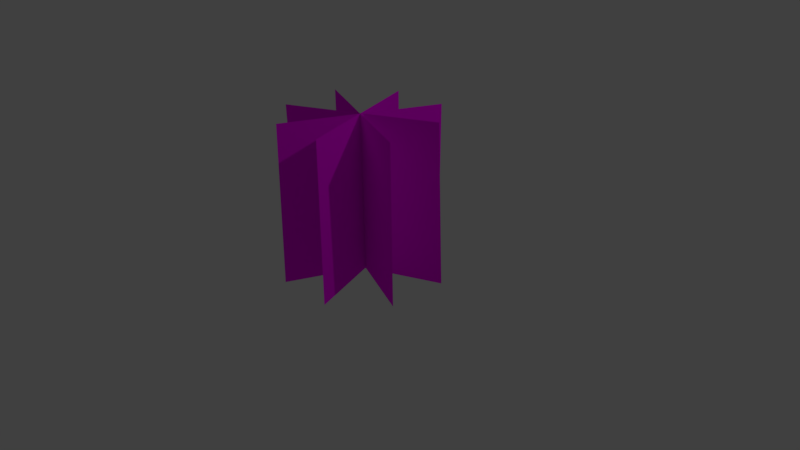 # Source: bushcycles.blend  (saved by Blender 2.79.0; exported with 4.5.12 LTS)
import bpy
from mathutils import Matrix  # noqa: F401  (used for matrix-valued properties, if any)

bpy.ops.wm.read_factory_settings(use_empty=True)
scene = bpy.context.scene
scene.name = 'Scene'

# ---- collections
col_collection_1 = bpy.data.collections.new('Collection 1'); scene.collection.children.link(col_collection_1)

# ---- images (referenced by path relative to the original .blend; pixels are not part of the script)
import os
ASSET_DIR = os.environ.get("B2B_ASSET_DIR", "")  # directory of the original .blend (textures are referenced by path, not embedded)
HERE = os.path.dirname(os.path.abspath(__file__))  # packed textures are extracted next to this script under _unpacked/

def load_image(name, relpath, width, height, colorspace="sRGB"):
    """Load a texture the original file referenced (path relative to the .blend, or extracted next to this script)."""
    p = next((c for c in (os.path.join(HERE, relpath), os.path.join(ASSET_DIR, relpath)) if relpath and os.path.exists(c)), "")
    if p:
        img = bpy.data.images.load(p, check_existing=True)
        img.name = name
    else:  # same state as the original file: an image datablock whose file is absent (Cycles renders it pink)
        img = bpy.data.images.new(name, width, height)
        img.source = "FILE"
        img.filepath = "//" + (relpath or name)
    img.colorspace_settings.name = colorspace
    return img
img_cartoon_bush_png = load_image('cartoon bush.png', 'cartoon bush.png', 1024, 1024, 'sRGB')

# ---- materials (node trees are filled in below, after node groups)
mat_mbush = bpy.data.materials.new('mBush')
mat_mbush.alpha_threshold = 0.0
mat_mbush.roughness = 0.5

# ---- material node trees
mat_mbush.use_nodes = True; mat_mbush.node_tree.nodes.clear()
_N = mat_mbush.node_tree.nodes; _L = mat_mbush.node_tree.links
n0 = _N.new('ShaderNodeOutputMaterial'); n0.name = 'Material Output'; n0.location = (351, 420)
n1 = _N.new('ShaderNodeMixShader'); n1.name = 'Mix Shader'; n1.location = (193, 412)
n2 = _N.new('ShaderNodeTexImage'); n2.name = 'Image Texture'; n2.location = (-295, 413)
n2.width = 140
n2.image = img_cartoon_bush_png
n3 = _N.new('ShaderNodeBsdfDiffuse'); n3.name = 'Diffuse BSDF'; n3.location = (-6, 221)
n4 = _N.new('ShaderNodeBsdfTransparent'); n4.name = 'Transparent BSDF'; n4.location = (1, 318)
_L.new(n2.outputs[0], n3.inputs[0])
_L.new(n1.outputs[0], n0.inputs[0])
_L.new(n4.outputs[0], n1.inputs[1])
_L.new(n3.outputs[0], n1.inputs[2])
_L.new(n2.outputs[1], n1.inputs[0])
n0.is_active_output = True

# ---- world
world_world = bpy.data.worlds.new('World'); scene.world = world_world
world_world.color = (0.05088, 0.05088, 0.05088)
world_world.use_sun_shadow = False
world_world.sun_shadow_jitter_overblur = 0.0
world_world.cycles.sampling_method = 'MANUAL'

# ---- cameras
cam_camera = bpy.data.cameras.new('Camera')
cam_camera.clip_end = 100.0
cam_camera.lens = 35.0
cam_camera.sensor_width = 32.0
cam_camera.sensor_height = 18.0
cam_camera.ortho_scale = 7.314
cam_camera.dof.focus_distance = 0.0

# ---- lights
light_lamp = bpy.data.lights.new('Lamp', 'POINT')
light_lamp.transmission_factor = 0.0
light_lamp.cutoff_distance = 30.0
light_lamp.energy = 100.0
light_lamp.shadow_buffer_clip_start = 1.001
light_lamp.shadow_soft_size = 0.1
light_lamp.shadow_maximum_resolution = 0.006
light_lamp.use_absolute_resolution = True

# ---- meshes
me_plane_002 = bpy.data.meshes.new('Plane.002')
me_plane_002.from_pydata([(-1.0, -1.0, 0.0), (1.0, -1.0, 0.0), (-1.0, 1.0, 0.0), (1.0, 1.0, 0.0), (0.7041, -0.9643, 0.7664), (-0.6376, -1.045, -0.7145), (0.6568, 1.034, 0.6997), (-0.685, 0.9528, -0.7812), (-0.7289, -0.9918, 0.6965), (0.7391, -1.008, -0.6617), (-0.7391, 1.008, 0.6617), (0.7289, 0.9918, -0.6965), (0.03709, -0.9957, -1.004), (-0.00137, -1.004, 0.996), (0.00137, 1.004, -0.996), (-0.03709, 0.9957, 1.004)], [], [(0, 1, 3, 2), (4, 5, 7, 6), (8, 9, 11, 10), (12, 13, 15, 14)])
_uv = me_plane_002.uv_layers.new(name='UVMap')
_uv.uv.foreach_set('vector', [0.0001, 9.998e-05, 0.9999, 9.998e-05, 0.9999, 0.9999, 9.998e-05, 0.9999, 0.0001, 9.998e-05, 0.9999, 9.998e-05, 0.9999, 0.9999, 9.998e-05, 0.9999, 0.0001, 9.998e-05, 0.9999, 9.998e-05, 0.9999, 0.9999, 9.998e-05, 0.9999, 0.0001, 9.998e-05, 0.9999, 9.998e-05, 0.9999, 0.9999, 9.998e-05, 0.9999])
me_plane_002.materials.append(mat_mbush)
me_plane_002.use_remesh_preserve_volume = False
me_plane_002.use_remesh_preserve_attributes = False
me_plane_002.use_mirror_vertex_groups = False
me_plane_002.update()

# ---- objects
ob_plane_002 = bpy.data.objects.new('Plane.002', me_plane_002)
ob_lamp = bpy.data.objects.new('Lamp', light_lamp)
ob_camera = bpy.data.objects.new('Camera', cam_camera)

# ---- transforms, parenting, visibility, modifiers, constraints
ob_plane_002.location = (0.2725, -0.319, 1.036)
ob_plane_002.rotation_euler = (1.56, 0.008009, 1.192)
ob_plane_002.lineart.crease_threshold = 0.0
ob_lamp.location = (5.127, 1.365, 5.759)
ob_lamp.rotation_euler = (0.6503, 0.05522, 1.866)
ob_lamp.lock_rotations_4d = False
ob_lamp.empty_display_type = 'ARROWS'
ob_lamp.color = (0.0, 0.0, 0.0, 0.0)
ob_lamp.lineart.crease_threshold = 0.0
ob_camera.location = (7.481, -6.508, 5.344)
ob_camera.rotation_euler = (1.109, 0.0, 0.8149)
ob_camera.lock_rotations_4d = False
ob_camera.empty_display_type = 'ARROWS'
ob_camera.color = (0.0, 0.0, 0.0, 0.0)
ob_camera.display_type = 'WIRE'
ob_camera.lineart.crease_threshold = 0.0

# ---- collection membership
col_collection_1.objects.link(ob_plane_002)
col_collection_1.objects.link(ob_lamp)
col_collection_1.objects.link(ob_camera)

# ---- scene / render settings (as saved in the file)
scene.camera = ob_camera
scene.frame_start = 1; scene.frame_end = 250; scene.frame_set(1)
scene.render.engine = 'CYCLES'
scene.render.resolution_percentage = 50
scene.render.dither_intensity = 0.0
scene.cycles.use_denoising = False
scene.cycles.samples = 128
scene.cycles.sampling_pattern = 'TABULATED_SOBOL'
scene.cycles.use_adaptive_sampling = False
scene.cycles.use_light_tree = False
scene.cycles.blur_glossy = 0.0
scene.cycles.sample_clamp_indirect = 0.0
scene.view_settings.view_transform = 'Standard'
bpy.context.view_layer.update()
